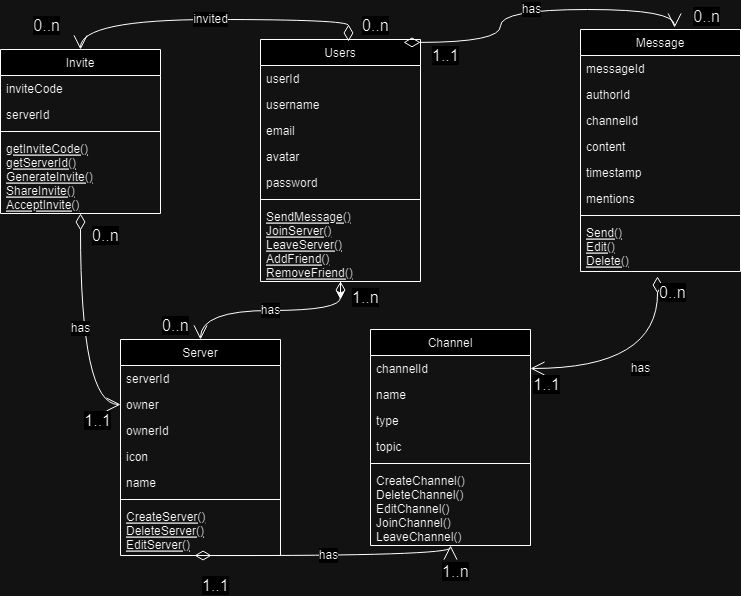

The diagram above was exported from draw.io. Its source (the exported page's mxGraphModel, read from the mxfile embedded in the PNG):
<mxGraphModel dx="1558" dy="543" grid="1" gridSize="10" guides="1" tooltips="1" connect="1" arrows="1" fold="1" page="1" pageScale="1" pageWidth="827" pageHeight="1169" math="0" shadow="0">
  <root>
    <mxCell id="WIyWlLk6GJQsqaUBKTNV-0" />
    <mxCell id="WIyWlLk6GJQsqaUBKTNV-1" parent="WIyWlLk6GJQsqaUBKTNV-0" />
    <mxCell id="zkfFHV4jXpPFQw0GAbJ--6" value="Server" style="swimlane;fontStyle=0;align=center;verticalAlign=top;childLayout=stackLayout;horizontal=1;startSize=26;horizontalStack=0;resizeParent=1;resizeLast=0;collapsible=1;marginBottom=0;rounded=0;shadow=0;strokeWidth=1;" parent="WIyWlLk6GJQsqaUBKTNV-1" vertex="1">
      <mxGeometry x="180" y="350" width="160" height="216" as="geometry">
        <mxRectangle x="130" y="380" width="160" height="26" as="alternateBounds" />
      </mxGeometry>
    </mxCell>
    <mxCell id="zkfFHV4jXpPFQw0GAbJ--7" value="serverId" style="text;align=left;verticalAlign=top;spacingLeft=4;spacingRight=4;overflow=hidden;rotatable=0;points=[[0,0.5],[1,0.5]];portConstraint=eastwest;" parent="zkfFHV4jXpPFQw0GAbJ--6" vertex="1">
      <mxGeometry y="26" width="160" height="26" as="geometry" />
    </mxCell>
    <mxCell id="zkfFHV4jXpPFQw0GAbJ--8" value="owner" style="text;align=left;verticalAlign=top;spacingLeft=4;spacingRight=4;overflow=hidden;rotatable=0;points=[[0,0.5],[1,0.5]];portConstraint=eastwest;rounded=0;shadow=0;html=0;" parent="zkfFHV4jXpPFQw0GAbJ--6" vertex="1">
      <mxGeometry y="52" width="160" height="26" as="geometry" />
    </mxCell>
    <mxCell id="MeztO4DNsDk3wOrvWPpj-40" value="ownerId" style="text;align=left;verticalAlign=top;spacingLeft=4;spacingRight=4;overflow=hidden;rotatable=0;points=[[0,0.5],[1,0.5]];portConstraint=eastwest;rounded=0;shadow=0;html=0;" parent="zkfFHV4jXpPFQw0GAbJ--6" vertex="1">
      <mxGeometry y="78" width="160" height="26" as="geometry" />
    </mxCell>
    <mxCell id="MeztO4DNsDk3wOrvWPpj-41" value="icon" style="text;align=left;verticalAlign=top;spacingLeft=4;spacingRight=4;overflow=hidden;rotatable=0;points=[[0,0.5],[1,0.5]];portConstraint=eastwest;rounded=0;shadow=0;html=0;" parent="zkfFHV4jXpPFQw0GAbJ--6" vertex="1">
      <mxGeometry y="104" width="160" height="26" as="geometry" />
    </mxCell>
    <mxCell id="MeztO4DNsDk3wOrvWPpj-42" value="name" style="text;align=left;verticalAlign=top;spacingLeft=4;spacingRight=4;overflow=hidden;rotatable=0;points=[[0,0.5],[1,0.5]];portConstraint=eastwest;rounded=0;shadow=0;html=0;" parent="zkfFHV4jXpPFQw0GAbJ--6" vertex="1">
      <mxGeometry y="130" width="160" height="26" as="geometry" />
    </mxCell>
    <mxCell id="zkfFHV4jXpPFQw0GAbJ--9" value="" style="line;html=1;strokeWidth=1;align=left;verticalAlign=middle;spacingTop=-1;spacingLeft=3;spacingRight=3;rotatable=0;labelPosition=right;points=[];portConstraint=eastwest;" parent="zkfFHV4jXpPFQw0GAbJ--6" vertex="1">
      <mxGeometry y="156" width="160" height="8" as="geometry" />
    </mxCell>
    <mxCell id="zkfFHV4jXpPFQw0GAbJ--10" value="CreateServer()&#10;DeleteServer()&#10;EditServer()" style="text;align=left;verticalAlign=top;spacingLeft=4;spacingRight=4;overflow=hidden;rotatable=0;points=[[0,0.5],[1,0.5]];portConstraint=eastwest;fontStyle=4" parent="zkfFHV4jXpPFQw0GAbJ--6" vertex="1">
      <mxGeometry y="164" width="160" height="46" as="geometry" />
    </mxCell>
    <mxCell id="zkfFHV4jXpPFQw0GAbJ--17" value="Channel" style="swimlane;fontStyle=0;align=center;verticalAlign=top;childLayout=stackLayout;horizontal=1;startSize=26;horizontalStack=0;resizeParent=1;resizeLast=0;collapsible=1;marginBottom=0;rounded=0;shadow=0;strokeWidth=1;" parent="WIyWlLk6GJQsqaUBKTNV-1" vertex="1">
      <mxGeometry x="430" y="340" width="160" height="216" as="geometry">
        <mxRectangle x="550" y="140" width="160" height="26" as="alternateBounds" />
      </mxGeometry>
    </mxCell>
    <mxCell id="zkfFHV4jXpPFQw0GAbJ--18" value="channelId" style="text;align=left;verticalAlign=top;spacingLeft=4;spacingRight=4;overflow=hidden;rotatable=0;points=[[0,0.5],[1,0.5]];portConstraint=eastwest;" parent="zkfFHV4jXpPFQw0GAbJ--17" vertex="1">
      <mxGeometry y="26" width="160" height="26" as="geometry" />
    </mxCell>
    <mxCell id="zkfFHV4jXpPFQw0GAbJ--20" value="name" style="text;align=left;verticalAlign=top;spacingLeft=4;spacingRight=4;overflow=hidden;rotatable=0;points=[[0,0.5],[1,0.5]];portConstraint=eastwest;rounded=0;shadow=0;html=0;" parent="zkfFHV4jXpPFQw0GAbJ--17" vertex="1">
      <mxGeometry y="52" width="160" height="26" as="geometry" />
    </mxCell>
    <mxCell id="zkfFHV4jXpPFQw0GAbJ--21" value="type" style="text;align=left;verticalAlign=top;spacingLeft=4;spacingRight=4;overflow=hidden;rotatable=0;points=[[0,0.5],[1,0.5]];portConstraint=eastwest;rounded=0;shadow=0;html=0;" parent="zkfFHV4jXpPFQw0GAbJ--17" vertex="1">
      <mxGeometry y="78" width="160" height="26" as="geometry" />
    </mxCell>
    <mxCell id="zkfFHV4jXpPFQw0GAbJ--22" value="topic" style="text;align=left;verticalAlign=top;spacingLeft=4;spacingRight=4;overflow=hidden;rotatable=0;points=[[0,0.5],[1,0.5]];portConstraint=eastwest;rounded=0;shadow=0;html=0;" parent="zkfFHV4jXpPFQw0GAbJ--17" vertex="1">
      <mxGeometry y="104" width="160" height="26" as="geometry" />
    </mxCell>
    <mxCell id="zkfFHV4jXpPFQw0GAbJ--23" value="" style="line;html=1;strokeWidth=1;align=left;verticalAlign=middle;spacingTop=-1;spacingLeft=3;spacingRight=3;rotatable=0;labelPosition=right;points=[];portConstraint=eastwest;" parent="zkfFHV4jXpPFQw0GAbJ--17" vertex="1">
      <mxGeometry y="130" width="160" height="8" as="geometry" />
    </mxCell>
    <mxCell id="zkfFHV4jXpPFQw0GAbJ--25" value="CreateChannel()&#10;DeleteChannel()&#10;EditChannel()&#10;JoinChannel()&#10;LeaveChannel()" style="text;align=left;verticalAlign=top;spacingLeft=4;spacingRight=4;overflow=hidden;rotatable=0;points=[[0,0.5],[1,0.5]];portConstraint=eastwest;" parent="zkfFHV4jXpPFQw0GAbJ--17" vertex="1">
      <mxGeometry y="138" width="160" height="72" as="geometry" />
    </mxCell>
    <mxCell id="PlUXJDIpXsbSpmI_nheF-1" style="edgeStyle=orthogonalEdgeStyle;rounded=0;orthogonalLoop=1;jettySize=auto;html=1;exitX=0.5;exitY=1;exitDx=0;exitDy=0;" edge="1" parent="WIyWlLk6GJQsqaUBKTNV-1" source="MeztO4DNsDk3wOrvWPpj-11">
      <mxGeometry relative="1" as="geometry">
        <mxPoint x="400" y="310" as="targetPoint" />
      </mxGeometry>
    </mxCell>
    <mxCell id="MeztO4DNsDk3wOrvWPpj-11" value="Users" style="swimlane;fontStyle=0;align=center;verticalAlign=top;childLayout=stackLayout;horizontal=1;startSize=26;horizontalStack=0;resizeParent=1;resizeLast=0;collapsible=1;marginBottom=0;rounded=0;shadow=0;strokeWidth=1;" parent="WIyWlLk6GJQsqaUBKTNV-1" vertex="1">
      <mxGeometry x="320" y="50" width="160" height="242" as="geometry">
        <mxRectangle x="130" y="380" width="160" height="26" as="alternateBounds" />
      </mxGeometry>
    </mxCell>
    <mxCell id="MeztO4DNsDk3wOrvWPpj-13" value="userId" style="text;align=left;verticalAlign=top;spacingLeft=4;spacingRight=4;overflow=hidden;rotatable=0;points=[[0,0.5],[1,0.5]];portConstraint=eastwest;rounded=0;shadow=0;html=0;" parent="MeztO4DNsDk3wOrvWPpj-11" vertex="1">
      <mxGeometry y="26" width="160" height="26" as="geometry" />
    </mxCell>
    <mxCell id="MeztO4DNsDk3wOrvWPpj-36" value="username" style="text;align=left;verticalAlign=top;spacingLeft=4;spacingRight=4;overflow=hidden;rotatable=0;points=[[0,0.5],[1,0.5]];portConstraint=eastwest;rounded=0;shadow=0;html=0;" parent="MeztO4DNsDk3wOrvWPpj-11" vertex="1">
      <mxGeometry y="52" width="160" height="26" as="geometry" />
    </mxCell>
    <mxCell id="MeztO4DNsDk3wOrvWPpj-29" value="email" style="text;align=left;verticalAlign=top;spacingLeft=4;spacingRight=4;overflow=hidden;rotatable=0;points=[[0,0.5],[1,0.5]];portConstraint=eastwest;rounded=0;shadow=0;html=0;" parent="MeztO4DNsDk3wOrvWPpj-11" vertex="1">
      <mxGeometry y="78" width="160" height="26" as="geometry" />
    </mxCell>
    <mxCell id="MeztO4DNsDk3wOrvWPpj-37" value="avatar" style="text;align=left;verticalAlign=top;spacingLeft=4;spacingRight=4;overflow=hidden;rotatable=0;points=[[0,0.5],[1,0.5]];portConstraint=eastwest;rounded=0;shadow=0;html=0;" parent="MeztO4DNsDk3wOrvWPpj-11" vertex="1">
      <mxGeometry y="104" width="160" height="26" as="geometry" />
    </mxCell>
    <mxCell id="MeztO4DNsDk3wOrvWPpj-38" value="password" style="text;align=left;verticalAlign=top;spacingLeft=4;spacingRight=4;overflow=hidden;rotatable=0;points=[[0,0.5],[1,0.5]];portConstraint=eastwest;rounded=0;shadow=0;html=0;" parent="MeztO4DNsDk3wOrvWPpj-11" vertex="1">
      <mxGeometry y="130" width="160" height="26" as="geometry" />
    </mxCell>
    <mxCell id="MeztO4DNsDk3wOrvWPpj-14" value="" style="line;html=1;strokeWidth=1;align=left;verticalAlign=middle;spacingTop=-1;spacingLeft=3;spacingRight=3;rotatable=0;labelPosition=right;points=[];portConstraint=eastwest;" parent="MeztO4DNsDk3wOrvWPpj-11" vertex="1">
      <mxGeometry y="156" width="160" height="8" as="geometry" />
    </mxCell>
    <mxCell id="MeztO4DNsDk3wOrvWPpj-15" value="SendMessage()&#10;JoinServer()&#10;LeaveServer()&#10;AddFriend()&#10;RemoveFriend()" style="text;align=left;verticalAlign=top;spacingLeft=4;spacingRight=4;overflow=hidden;rotatable=0;points=[[0,0.5],[1,0.5]];portConstraint=eastwest;fontStyle=4" parent="MeztO4DNsDk3wOrvWPpj-11" vertex="1">
      <mxGeometry y="164" width="160" height="76" as="geometry" />
    </mxCell>
    <mxCell id="MeztO4DNsDk3wOrvWPpj-17" value="Message" style="swimlane;fontStyle=0;align=center;verticalAlign=top;childLayout=stackLayout;horizontal=1;startSize=26;horizontalStack=0;resizeParent=1;resizeLast=0;collapsible=1;marginBottom=0;rounded=0;shadow=0;strokeWidth=1;" parent="WIyWlLk6GJQsqaUBKTNV-1" vertex="1">
      <mxGeometry x="640" y="40" width="160" height="242" as="geometry">
        <mxRectangle x="130" y="380" width="160" height="26" as="alternateBounds" />
      </mxGeometry>
    </mxCell>
    <mxCell id="MeztO4DNsDk3wOrvWPpj-18" value="messageId" style="text;align=left;verticalAlign=top;spacingLeft=4;spacingRight=4;overflow=hidden;rotatable=0;points=[[0,0.5],[1,0.5]];portConstraint=eastwest;" parent="MeztO4DNsDk3wOrvWPpj-17" vertex="1">
      <mxGeometry y="26" width="160" height="26" as="geometry" />
    </mxCell>
    <mxCell id="MeztO4DNsDk3wOrvWPpj-19" value="authorId" style="text;align=left;verticalAlign=top;spacingLeft=4;spacingRight=4;overflow=hidden;rotatable=0;points=[[0,0.5],[1,0.5]];portConstraint=eastwest;rounded=0;shadow=0;html=0;" parent="MeztO4DNsDk3wOrvWPpj-17" vertex="1">
      <mxGeometry y="52" width="160" height="26" as="geometry" />
    </mxCell>
    <mxCell id="MeztO4DNsDk3wOrvWPpj-44" value="channelId" style="text;align=left;verticalAlign=top;spacingLeft=4;spacingRight=4;overflow=hidden;rotatable=0;points=[[0,0.5],[1,0.5]];portConstraint=eastwest;rounded=0;shadow=0;html=0;" parent="MeztO4DNsDk3wOrvWPpj-17" vertex="1">
      <mxGeometry y="78" width="160" height="26" as="geometry" />
    </mxCell>
    <mxCell id="MeztO4DNsDk3wOrvWPpj-46" value="content" style="text;align=left;verticalAlign=top;spacingLeft=4;spacingRight=4;overflow=hidden;rotatable=0;points=[[0,0.5],[1,0.5]];portConstraint=eastwest;rounded=0;shadow=0;html=0;" parent="MeztO4DNsDk3wOrvWPpj-17" vertex="1">
      <mxGeometry y="104" width="160" height="26" as="geometry" />
    </mxCell>
    <mxCell id="MeztO4DNsDk3wOrvWPpj-47" value="timestamp" style="text;align=left;verticalAlign=top;spacingLeft=4;spacingRight=4;overflow=hidden;rotatable=0;points=[[0,0.5],[1,0.5]];portConstraint=eastwest;rounded=0;shadow=0;html=0;" parent="MeztO4DNsDk3wOrvWPpj-17" vertex="1">
      <mxGeometry y="130" width="160" height="26" as="geometry" />
    </mxCell>
    <mxCell id="MeztO4DNsDk3wOrvWPpj-48" value="mentions" style="text;align=left;verticalAlign=top;spacingLeft=4;spacingRight=4;overflow=hidden;rotatable=0;points=[[0,0.5],[1,0.5]];portConstraint=eastwest;rounded=0;shadow=0;html=0;" parent="MeztO4DNsDk3wOrvWPpj-17" vertex="1">
      <mxGeometry y="156" width="160" height="26" as="geometry" />
    </mxCell>
    <mxCell id="MeztO4DNsDk3wOrvWPpj-20" value="" style="line;html=1;strokeWidth=1;align=left;verticalAlign=middle;spacingTop=-1;spacingLeft=3;spacingRight=3;rotatable=0;labelPosition=right;points=[];portConstraint=eastwest;" parent="MeztO4DNsDk3wOrvWPpj-17" vertex="1">
      <mxGeometry y="182" width="160" height="8" as="geometry" />
    </mxCell>
    <mxCell id="MeztO4DNsDk3wOrvWPpj-21" value="Send()&#10;Edit()&#10;Delete()" style="text;align=left;verticalAlign=top;spacingLeft=4;spacingRight=4;overflow=hidden;rotatable=0;points=[[0,0.5],[1,0.5]];portConstraint=eastwest;fontStyle=4" parent="MeztO4DNsDk3wOrvWPpj-17" vertex="1">
      <mxGeometry y="190" width="160" height="50" as="geometry" />
    </mxCell>
    <mxCell id="MeztO4DNsDk3wOrvWPpj-23" value="Invite" style="swimlane;fontStyle=0;align=center;verticalAlign=top;childLayout=stackLayout;horizontal=1;startSize=26;horizontalStack=0;resizeParent=1;resizeLast=0;collapsible=1;marginBottom=0;rounded=0;shadow=0;strokeWidth=1;" parent="WIyWlLk6GJQsqaUBKTNV-1" vertex="1">
      <mxGeometry x="60" y="60" width="160" height="164" as="geometry">
        <mxRectangle x="130" y="380" width="160" height="26" as="alternateBounds" />
      </mxGeometry>
    </mxCell>
    <mxCell id="MeztO4DNsDk3wOrvWPpj-24" value="inviteCode" style="text;align=left;verticalAlign=top;spacingLeft=4;spacingRight=4;overflow=hidden;rotatable=0;points=[[0,0.5],[1,0.5]];portConstraint=eastwest;" parent="MeztO4DNsDk3wOrvWPpj-23" vertex="1">
      <mxGeometry y="26" width="160" height="26" as="geometry" />
    </mxCell>
    <mxCell id="MeztO4DNsDk3wOrvWPpj-25" value="serverId" style="text;align=left;verticalAlign=top;spacingLeft=4;spacingRight=4;overflow=hidden;rotatable=0;points=[[0,0.5],[1,0.5]];portConstraint=eastwest;rounded=0;shadow=0;html=0;" parent="MeztO4DNsDk3wOrvWPpj-23" vertex="1">
      <mxGeometry y="52" width="160" height="26" as="geometry" />
    </mxCell>
    <mxCell id="MeztO4DNsDk3wOrvWPpj-26" value="" style="line;html=1;strokeWidth=1;align=left;verticalAlign=middle;spacingTop=-1;spacingLeft=3;spacingRight=3;rotatable=0;labelPosition=right;points=[];portConstraint=eastwest;" parent="MeztO4DNsDk3wOrvWPpj-23" vertex="1">
      <mxGeometry y="78" width="160" height="8" as="geometry" />
    </mxCell>
    <mxCell id="MeztO4DNsDk3wOrvWPpj-27" value="getInviteCode()&#10;getServerId()&#10;GenerateInvite()&#10;ShareInvite()&#10;AcceptInvite()" style="text;align=left;verticalAlign=top;spacingLeft=4;spacingRight=4;overflow=hidden;rotatable=0;points=[[0,0.5],[1,0.5]];portConstraint=eastwest;fontStyle=4" parent="MeztO4DNsDk3wOrvWPpj-23" vertex="1">
      <mxGeometry y="86" width="160" height="74" as="geometry" />
    </mxCell>
    <mxCell id="MeztO4DNsDk3wOrvWPpj-39" style="edgeStyle=none;curved=1;rounded=0;orthogonalLoop=1;jettySize=auto;html=1;exitX=0.5;exitY=0;exitDx=0;exitDy=0;fontSize=12;startSize=8;endSize=8;" parent="WIyWlLk6GJQsqaUBKTNV-1" source="MeztO4DNsDk3wOrvWPpj-23" target="MeztO4DNsDk3wOrvWPpj-23" edge="1">
      <mxGeometry relative="1" as="geometry" />
    </mxCell>
    <mxCell id="MeztO4DNsDk3wOrvWPpj-53" value="has" style="endArrow=open;html=1;endSize=12;startArrow=diamondThin;startSize=14;startFill=0;edgeStyle=orthogonalEdgeStyle;rounded=0;fontSize=12;curved=1;entryX=0.5;entryY=0;entryDx=0;entryDy=0;" parent="WIyWlLk6GJQsqaUBKTNV-1" source="MeztO4DNsDk3wOrvWPpj-11" target="zkfFHV4jXpPFQw0GAbJ--6" edge="1">
      <mxGeometry relative="1" as="geometry">
        <mxPoint x="140" y="150" as="sourcePoint" />
        <mxPoint x="300" y="150" as="targetPoint" />
      </mxGeometry>
    </mxCell>
    <mxCell id="MeztO4DNsDk3wOrvWPpj-54" value="1..n" style="edgeLabel;resizable=0;html=1;align=left;verticalAlign=top;fontSize=16;" parent="MeztO4DNsDk3wOrvWPpj-53" connectable="0" vertex="1">
      <mxGeometry x="-1" relative="1" as="geometry">
        <mxPoint x="10" as="offset" />
      </mxGeometry>
    </mxCell>
    <mxCell id="MeztO4DNsDk3wOrvWPpj-56" value="0..n" style="edgeLabel;resizable=0;html=1;align=left;verticalAlign=top;fontSize=16;" parent="WIyWlLk6GJQsqaUBKTNV-1" connectable="0" vertex="1">
      <mxGeometry x="220" y="320" as="geometry" />
    </mxCell>
    <mxCell id="MeztO4DNsDk3wOrvWPpj-57" value="has" style="endArrow=open;html=1;endSize=12;startArrow=diamondThin;startSize=14;startFill=0;edgeStyle=orthogonalEdgeStyle;rounded=0;fontSize=12;curved=1;exitX=0.463;exitY=1;exitDx=0;exitDy=0;exitPerimeter=0;entryX=0.5;entryY=1;entryDx=0;entryDy=0;" parent="WIyWlLk6GJQsqaUBKTNV-1" target="zkfFHV4jXpPFQw0GAbJ--17" edge="1">
      <mxGeometry relative="1" as="geometry">
        <mxPoint x="254.08000000000015" y="565.9999999999999" as="sourcePoint" />
        <mxPoint x="420" y="600" as="targetPoint" />
      </mxGeometry>
    </mxCell>
    <mxCell id="MeztO4DNsDk3wOrvWPpj-58" value="1..1" style="edgeLabel;resizable=0;html=1;align=left;verticalAlign=top;fontSize=16;" parent="MeztO4DNsDk3wOrvWPpj-57" connectable="0" vertex="1">
      <mxGeometry x="-1" relative="1" as="geometry">
        <mxPoint x="6" y="14" as="offset" />
      </mxGeometry>
    </mxCell>
    <mxCell id="MeztO4DNsDk3wOrvWPpj-60" value="1..n" style="edgeLabel;resizable=0;html=1;align=left;verticalAlign=top;fontSize=16;" parent="WIyWlLk6GJQsqaUBKTNV-1" connectable="0" vertex="1">
      <mxGeometry x="499.9999999999999" y="566" as="geometry" />
    </mxCell>
    <mxCell id="MeztO4DNsDk3wOrvWPpj-61" style="edgeStyle=none;curved=1;rounded=0;orthogonalLoop=1;jettySize=auto;html=1;exitX=0.75;exitY=0;exitDx=0;exitDy=0;fontSize=12;startSize=8;endSize=8;" parent="WIyWlLk6GJQsqaUBKTNV-1" source="MeztO4DNsDk3wOrvWPpj-11" target="MeztO4DNsDk3wOrvWPpj-11" edge="1">
      <mxGeometry relative="1" as="geometry" />
    </mxCell>
    <mxCell id="MeztO4DNsDk3wOrvWPpj-62" value="invited" style="endArrow=open;html=1;endSize=12;startArrow=diamondThin;startSize=14;startFill=0;edgeStyle=orthogonalEdgeStyle;rounded=0;fontSize=12;curved=1;exitX=0.55;exitY=0.008;exitDx=0;exitDy=0;exitPerimeter=0;" parent="WIyWlLk6GJQsqaUBKTNV-1" source="MeztO4DNsDk3wOrvWPpj-11" target="MeztO4DNsDk3wOrvWPpj-23" edge="1">
      <mxGeometry relative="1" as="geometry">
        <mxPoint x="210" y="30" as="sourcePoint" />
        <mxPoint x="370" y="30" as="targetPoint" />
        <Array as="points">
          <mxPoint x="408" y="30" />
          <mxPoint x="140" y="30" />
        </Array>
      </mxGeometry>
    </mxCell>
    <mxCell id="MeztO4DNsDk3wOrvWPpj-63" value="0..n" style="edgeLabel;resizable=0;html=1;align=left;verticalAlign=top;fontSize=16;" parent="MeztO4DNsDk3wOrvWPpj-62" connectable="0" vertex="1">
      <mxGeometry x="-1" relative="1" as="geometry">
        <mxPoint x="12" y="-32" as="offset" />
      </mxGeometry>
    </mxCell>
    <mxCell id="MeztO4DNsDk3wOrvWPpj-64" value="0..n" style="edgeLabel;resizable=0;html=1;align=right;verticalAlign=top;fontSize=16;" parent="MeztO4DNsDk3wOrvWPpj-62" connectable="0" vertex="1">
      <mxGeometry x="1" relative="1" as="geometry">
        <mxPoint x="-20" y="-40" as="offset" />
      </mxGeometry>
    </mxCell>
    <mxCell id="MeztO4DNsDk3wOrvWPpj-65" value="has" style="endArrow=open;html=1;endSize=12;startArrow=diamondThin;startSize=14;startFill=0;edgeStyle=orthogonalEdgeStyle;rounded=0;fontSize=12;curved=1;exitX=0.5;exitY=1;exitDx=0;exitDy=0;entryX=0;entryY=0.5;entryDx=0;entryDy=0;" parent="WIyWlLk6GJQsqaUBKTNV-1" source="MeztO4DNsDk3wOrvWPpj-23" target="zkfFHV4jXpPFQw0GAbJ--8" edge="1">
      <mxGeometry relative="1" as="geometry">
        <mxPoint x="50" y="290" as="sourcePoint" />
        <mxPoint x="210" y="290" as="targetPoint" />
      </mxGeometry>
    </mxCell>
    <mxCell id="MeztO4DNsDk3wOrvWPpj-66" value="0..n" style="edgeLabel;resizable=0;html=1;align=left;verticalAlign=top;fontSize=16;" parent="MeztO4DNsDk3wOrvWPpj-65" connectable="0" vertex="1">
      <mxGeometry x="-1" relative="1" as="geometry">
        <mxPoint x="10" y="6" as="offset" />
      </mxGeometry>
    </mxCell>
    <mxCell id="MeztO4DNsDk3wOrvWPpj-67" value="1..1" style="edgeLabel;resizable=0;html=1;align=right;verticalAlign=top;fontSize=16;" parent="MeztO4DNsDk3wOrvWPpj-65" connectable="0" vertex="1">
      <mxGeometry x="1" relative="1" as="geometry">
        <mxPoint x="-10" as="offset" />
      </mxGeometry>
    </mxCell>
    <mxCell id="MeztO4DNsDk3wOrvWPpj-69" value="has" style="endArrow=open;html=1;endSize=12;startArrow=diamondThin;startSize=14;startFill=0;edgeStyle=orthogonalEdgeStyle;rounded=0;fontSize=12;curved=1;exitX=0.481;exitY=1.192;exitDx=0;exitDy=0;exitPerimeter=0;entryX=1;entryY=0.5;entryDx=0;entryDy=0;" parent="WIyWlLk6GJQsqaUBKTNV-1" target="zkfFHV4jXpPFQw0GAbJ--18" edge="1">
      <mxGeometry relative="1" as="geometry">
        <mxPoint x="716.96" y="286.99199999999996" as="sourcePoint" />
        <mxPoint x="800" y="340" as="targetPoint" />
      </mxGeometry>
    </mxCell>
    <mxCell id="MeztO4DNsDk3wOrvWPpj-70" value="0..n" style="edgeLabel;resizable=0;html=1;align=left;verticalAlign=top;fontSize=16;" parent="MeztO4DNsDk3wOrvWPpj-69" connectable="0" vertex="1">
      <mxGeometry x="-1" relative="1" as="geometry" />
    </mxCell>
    <mxCell id="MeztO4DNsDk3wOrvWPpj-71" value="1..1" style="edgeLabel;resizable=0;html=1;align=right;verticalAlign=top;fontSize=16;" parent="MeztO4DNsDk3wOrvWPpj-69" connectable="0" vertex="1">
      <mxGeometry x="1" relative="1" as="geometry">
        <mxPoint x="30" as="offset" />
      </mxGeometry>
    </mxCell>
    <mxCell id="MeztO4DNsDk3wOrvWPpj-72" value="has" style="endArrow=open;html=1;endSize=12;startArrow=diamondThin;startSize=14;startFill=0;edgeStyle=orthogonalEdgeStyle;rounded=0;fontSize=12;curved=1;exitX=0.894;exitY=0.012;exitDx=0;exitDy=0;exitPerimeter=0;entryX=0.588;entryY=-0.008;entryDx=0;entryDy=0;entryPerimeter=0;" parent="WIyWlLk6GJQsqaUBKTNV-1" source="MeztO4DNsDk3wOrvWPpj-11" target="MeztO4DNsDk3wOrvWPpj-17" edge="1">
      <mxGeometry relative="1" as="geometry">
        <mxPoint x="500" y="130" as="sourcePoint" />
        <mxPoint x="660" y="130" as="targetPoint" />
        <Array as="points">
          <mxPoint x="560" y="53" />
          <mxPoint x="560" y="20" />
          <mxPoint x="734" y="20" />
        </Array>
      </mxGeometry>
    </mxCell>
    <mxCell id="MeztO4DNsDk3wOrvWPpj-73" value="1..1" style="edgeLabel;resizable=0;html=1;align=left;verticalAlign=top;fontSize=16;" parent="MeztO4DNsDk3wOrvWPpj-72" connectable="0" vertex="1">
      <mxGeometry x="-1" relative="1" as="geometry">
        <mxPoint x="27" y="-3" as="offset" />
      </mxGeometry>
    </mxCell>
    <mxCell id="MeztO4DNsDk3wOrvWPpj-74" value="0..n" style="edgeLabel;resizable=0;html=1;align=right;verticalAlign=top;fontSize=16;" parent="MeztO4DNsDk3wOrvWPpj-72" connectable="0" vertex="1">
      <mxGeometry x="1" relative="1" as="geometry">
        <mxPoint x="46" y="-28" as="offset" />
      </mxGeometry>
    </mxCell>
  </root>
</mxGraphModel>